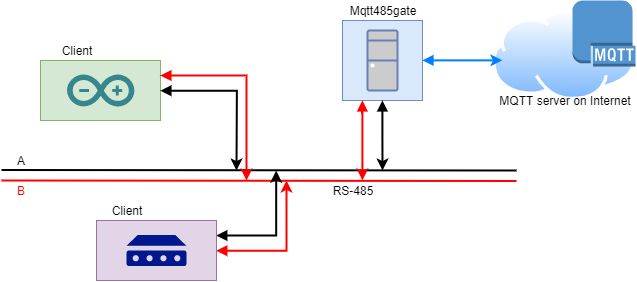

The diagram above was exported from draw.io. Its source (the exported page's mxGraphModel, read from the mxfile embedded in the PNG):
<mxGraphModel dx="971" dy="516" grid="1" gridSize="10" guides="1" tooltips="1" connect="1" arrows="1" fold="1" page="1" pageScale="1" pageWidth="827" pageHeight="1169" math="0" shadow="0">
  <root>
    <mxCell id="0" />
    <mxCell id="1" parent="0" />
    <mxCell id="gsSelgeiSq9yWZUtzR-5-10" value="" style="group" vertex="1" connectable="0" parent="1">
      <mxGeometry x="396" y="60" width="80" height="80" as="geometry" />
    </mxCell>
    <mxCell id="gsSelgeiSq9yWZUtzR-5-7" value="" style="whiteSpace=wrap;html=1;aspect=fixed;fillColor=#dae8fc;strokeColor=#6c8ebf;" vertex="1" parent="gsSelgeiSq9yWZUtzR-5-10">
      <mxGeometry width="80" height="80" as="geometry" />
    </mxCell>
    <mxCell id="gsSelgeiSq9yWZUtzR-5-9" value="" style="fontColor=#0066CC;verticalAlign=top;verticalLabelPosition=bottom;labelPosition=center;align=center;html=1;outlineConnect=0;fillColor=#CCCCCC;strokeColor=#6881B3;gradientColor=none;gradientDirection=north;strokeWidth=2;shape=mxgraph.networks.desktop_pc;" vertex="1" parent="gsSelgeiSq9yWZUtzR-5-10">
      <mxGeometry x="25" y="10" width="30" height="60" as="geometry" />
    </mxCell>
    <mxCell id="gsSelgeiSq9yWZUtzR-5-11" value="" style="group" vertex="1" connectable="0" parent="1">
      <mxGeometry x="94" y="100" width="120" height="60" as="geometry" />
    </mxCell>
    <mxCell id="gsSelgeiSq9yWZUtzR-5-3" value="" style="rounded=0;whiteSpace=wrap;html=1;fillColor=#d5e8d4;strokeColor=#82b366;" vertex="1" parent="gsSelgeiSq9yWZUtzR-5-11">
      <mxGeometry width="120" height="60" as="geometry" />
    </mxCell>
    <mxCell id="gsSelgeiSq9yWZUtzR-5-2" value="" style="dashed=0;outlineConnect=0;html=1;align=center;labelPosition=center;verticalLabelPosition=bottom;verticalAlign=top;shape=mxgraph.weblogos.arduino;fillColor=#36868D;strokeColor=none" vertex="1" parent="gsSelgeiSq9yWZUtzR-5-11">
      <mxGeometry x="26.5" y="14" width="67.4" height="32" as="geometry" />
    </mxCell>
    <mxCell id="gsSelgeiSq9yWZUtzR-5-16" value="" style="endArrow=none;html=1;strokeColor=#000000;strokeWidth=2;" edge="1" parent="1">
      <mxGeometry width="50" height="50" relative="1" as="geometry">
        <mxPoint x="55" y="209.5" as="sourcePoint" />
        <mxPoint x="570" y="210" as="targetPoint" />
      </mxGeometry>
    </mxCell>
    <mxCell id="gsSelgeiSq9yWZUtzR-5-18" value="" style="endArrow=none;html=1;strokeColor=#FF0000;strokeWidth=2;" edge="1" parent="1">
      <mxGeometry width="50" height="50" relative="1" as="geometry">
        <mxPoint x="55" y="220" as="sourcePoint" />
        <mxPoint x="570" y="220.5" as="targetPoint" />
      </mxGeometry>
    </mxCell>
    <mxCell id="gsSelgeiSq9yWZUtzR-5-19" style="edgeStyle=orthogonalEdgeStyle;rounded=0;orthogonalLoop=1;jettySize=auto;html=1;exitX=1;exitY=0.25;exitDx=0;exitDy=0;startArrow=block;startFill=1;strokeColor=#FF0000;strokeWidth=2;" edge="1" parent="1" source="gsSelgeiSq9yWZUtzR-5-3">
      <mxGeometry relative="1" as="geometry">
        <mxPoint x="300" y="220" as="targetPoint" />
      </mxGeometry>
    </mxCell>
    <mxCell id="gsSelgeiSq9yWZUtzR-5-20" style="edgeStyle=orthogonalEdgeStyle;rounded=0;orthogonalLoop=1;jettySize=auto;html=1;exitX=1;exitY=0.5;exitDx=0;exitDy=0;startArrow=block;startFill=1;strokeColor=#000000;strokeWidth=2;" edge="1" parent="1" source="gsSelgeiSq9yWZUtzR-5-3">
      <mxGeometry relative="1" as="geometry">
        <mxPoint x="290" y="210" as="targetPoint" />
      </mxGeometry>
    </mxCell>
    <mxCell id="gsSelgeiSq9yWZUtzR-5-21" style="edgeStyle=orthogonalEdgeStyle;rounded=0;orthogonalLoop=1;jettySize=auto;html=1;exitX=1;exitY=0.25;exitDx=0;exitDy=0;startArrow=block;startFill=1;strokeColor=#000000;strokeWidth=2;" edge="1" parent="1" source="gsSelgeiSq9yWZUtzR-5-4">
      <mxGeometry relative="1" as="geometry">
        <mxPoint x="330" y="210" as="targetPoint" />
        <Array as="points">
          <mxPoint x="330" y="275" />
        </Array>
      </mxGeometry>
    </mxCell>
    <mxCell id="gsSelgeiSq9yWZUtzR-5-22" style="edgeStyle=orthogonalEdgeStyle;rounded=0;orthogonalLoop=1;jettySize=auto;html=1;exitX=1;exitY=0.5;exitDx=0;exitDy=0;startArrow=block;startFill=1;strokeColor=#FF0000;strokeWidth=2;" edge="1" parent="1" source="gsSelgeiSq9yWZUtzR-5-4">
      <mxGeometry relative="1" as="geometry">
        <mxPoint x="340" y="220" as="targetPoint" />
      </mxGeometry>
    </mxCell>
    <mxCell id="gsSelgeiSq9yWZUtzR-5-23" style="edgeStyle=orthogonalEdgeStyle;rounded=0;orthogonalLoop=1;jettySize=auto;html=1;exitX=0.25;exitY=1;exitDx=0;exitDy=0;startArrow=block;startFill=1;strokeColor=#FF0000;strokeWidth=2;" edge="1" parent="1" source="gsSelgeiSq9yWZUtzR-5-7">
      <mxGeometry relative="1" as="geometry">
        <mxPoint x="416" y="220" as="targetPoint" />
        <Array as="points">
          <mxPoint x="416" y="210" />
          <mxPoint x="416" y="210" />
        </Array>
      </mxGeometry>
    </mxCell>
    <mxCell id="gsSelgeiSq9yWZUtzR-5-24" style="edgeStyle=orthogonalEdgeStyle;rounded=0;orthogonalLoop=1;jettySize=auto;html=1;exitX=0.5;exitY=1;exitDx=0;exitDy=0;startArrow=block;startFill=1;strokeColor=#000000;strokeWidth=2;" edge="1" parent="1" source="gsSelgeiSq9yWZUtzR-5-7">
      <mxGeometry relative="1" as="geometry">
        <mxPoint x="436" y="210" as="targetPoint" />
      </mxGeometry>
    </mxCell>
    <mxCell id="gsSelgeiSq9yWZUtzR-5-25" value="A" style="text;html=1;strokeColor=none;fillColor=none;align=center;verticalAlign=middle;whiteSpace=wrap;rounded=0;" vertex="1" parent="1">
      <mxGeometry x="54" y="190" width="40" height="20" as="geometry" />
    </mxCell>
    <mxCell id="gsSelgeiSq9yWZUtzR-5-26" value="&lt;font color=&quot;#ff0000&quot;&gt;B&lt;/font&gt;" style="text;html=1;strokeColor=none;fillColor=none;align=center;verticalAlign=middle;whiteSpace=wrap;rounded=0;" vertex="1" parent="1">
      <mxGeometry x="54" y="220" width="40" height="20" as="geometry" />
    </mxCell>
    <mxCell id="gsSelgeiSq9yWZUtzR-5-29" value="RS-485" style="text;html=1;strokeColor=none;fillColor=none;align=center;verticalAlign=middle;whiteSpace=wrap;rounded=0;" vertex="1" parent="1">
      <mxGeometry x="366" y="220" width="80" height="20" as="geometry" />
    </mxCell>
    <mxCell id="gsSelgeiSq9yWZUtzR-5-30" value="" style="aspect=fixed;perimeter=ellipsePerimeter;html=1;align=center;shadow=0;dashed=0;spacingTop=3;image;image=img/lib/active_directory/internet_cloud.svg;" vertex="1" parent="1">
      <mxGeometry x="546" y="50" width="143" height="90" as="geometry" />
    </mxCell>
    <mxCell id="gsSelgeiSq9yWZUtzR-5-31" style="edgeStyle=orthogonalEdgeStyle;rounded=0;orthogonalLoop=1;jettySize=auto;html=1;exitX=1;exitY=0.5;exitDx=0;exitDy=0;entryX=0.07;entryY=0.554;entryDx=0;entryDy=0;entryPerimeter=0;startArrow=block;startFill=1;strokeColor=#007FFF;strokeWidth=2;" edge="1" parent="1" source="gsSelgeiSq9yWZUtzR-5-7" target="gsSelgeiSq9yWZUtzR-5-30">
      <mxGeometry relative="1" as="geometry" />
    </mxCell>
    <mxCell id="gsSelgeiSq9yWZUtzR-5-32" value="MQTT server on Internet" style="text;html=1;strokeColor=none;fillColor=none;align=center;verticalAlign=middle;whiteSpace=wrap;rounded=0;" vertex="1" parent="1">
      <mxGeometry x="549" y="130" width="140" height="20" as="geometry" />
    </mxCell>
    <mxCell id="gsSelgeiSq9yWZUtzR-5-33" value="Mqtt485gate" style="text;html=1;strokeColor=none;fillColor=none;align=center;verticalAlign=middle;whiteSpace=wrap;rounded=0;" vertex="1" parent="1">
      <mxGeometry x="396" y="40" width="80" height="20" as="geometry" />
    </mxCell>
    <mxCell id="gsSelgeiSq9yWZUtzR-5-34" value="" style="outlineConnect=0;dashed=0;verticalLabelPosition=bottom;verticalAlign=top;align=center;html=1;shape=mxgraph.aws3.mqtt_protocol;fillColor=#5294CF;gradientColor=none;" vertex="1" parent="1">
      <mxGeometry x="626" y="40" width="63" height="66" as="geometry" />
    </mxCell>
    <mxCell id="gsSelgeiSq9yWZUtzR-5-4" value="" style="rounded=0;whiteSpace=wrap;html=1;fillColor=#e1d5e7;strokeColor=#9673a6;container=1;" vertex="1" parent="1">
      <mxGeometry x="150" y="260" width="120" height="60" as="geometry">
        <mxRectangle x="150" y="260" width="50" height="40" as="alternateBounds" />
      </mxGeometry>
    </mxCell>
    <mxCell id="gsSelgeiSq9yWZUtzR-5-36" value="" style="aspect=fixed;pointerEvents=1;shadow=0;dashed=0;html=1;strokeColor=none;labelPosition=center;verticalLabelPosition=bottom;verticalAlign=top;align=center;fillColor=#00188D;shape=mxgraph.mscae.enterprise.device" vertex="1" parent="gsSelgeiSq9yWZUtzR-5-4">
      <mxGeometry x="30" y="14.5" width="60" height="31" as="geometry" />
    </mxCell>
    <mxCell id="gsSelgeiSq9yWZUtzR-5-37" value="Client" style="text;html=1;strokeColor=none;fillColor=none;align=center;verticalAlign=middle;whiteSpace=wrap;rounded=0;" vertex="1" parent="1">
      <mxGeometry x="160" y="240" width="40" height="20" as="geometry" />
    </mxCell>
    <mxCell id="gsSelgeiSq9yWZUtzR-5-38" value="Client" style="text;html=1;strokeColor=none;fillColor=none;align=center;verticalAlign=middle;whiteSpace=wrap;rounded=0;" vertex="1" parent="1">
      <mxGeometry x="110" y="80" width="40" height="20" as="geometry" />
    </mxCell>
  </root>
</mxGraphModel>